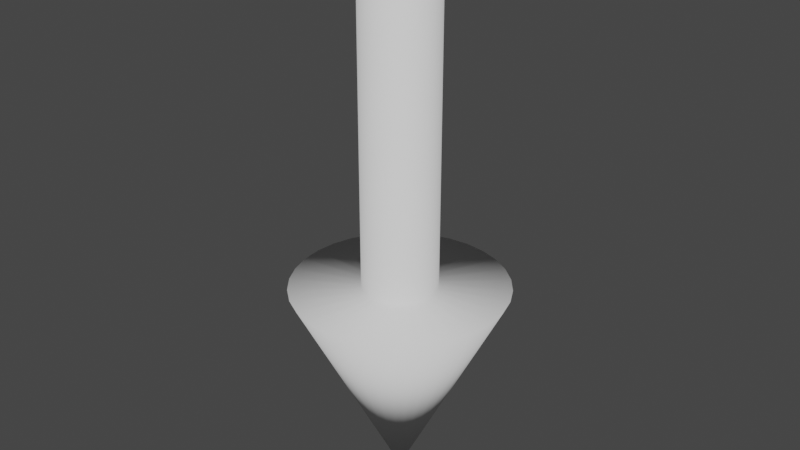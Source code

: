 # Source: DownArrow.blend  (saved by Blender 2.90.8; exported with 4.5.12 LTS)
import bpy
from mathutils import Matrix  # noqa: F401  (used for matrix-valued properties, if any)

bpy.ops.wm.read_factory_settings(use_empty=True)
scene = bpy.context.scene
scene.name = 'Scene'

# ---- collections
col_collection = bpy.data.collections.new('Collection'); scene.collection.children.link(col_collection)

# ---- world
world_world = bpy.data.worlds.new('World'); scene.world = world_world
world_world.use_nodes = True; world_world.node_tree.nodes.clear()
_N = world_world.node_tree.nodes; _L = world_world.node_tree.links
n0 = _N.new('ShaderNodeOutputWorld'); n0.name = 'World Output'; n0.location = (300, 300)
n1 = _N.new('ShaderNodeBackground'); n1.name = 'Background'; n1.location = (10, 300)
n1.inputs[0].default_value = (0.05088, 0.05088, 0.05088, 1.0)
_L.new(n1.outputs[0], n0.inputs[0])
n0.is_active_output = True
world_world.color = (0.05088, 0.05088, 0.05088)
world_world.use_sun_shadow = False
world_world.sun_shadow_jitter_overblur = 0.0

# ---- meshes
me_cone = bpy.data.meshes.new('Cone')
me_cone.from_pydata([(-2.495e-07, 0.3466, -1.0), (0.06762, 0.3399, -1.0), (0.1326, 0.3202, -1.0), (0.1926, 0.2882, -1.0), (0.2451, 0.2451, -1.0), (0.2882, 0.1926, -1.0), (0.3202, 0.1326, -1.0), (0.3399, 0.06762, -1.0), (0.3466, -2.478e-08, -1.0), (0.3399, -0.06762, -1.0), (0.3202, -0.1326, -1.0), (0.2882, -0.1926, -1.0), (0.2451, -0.2451, -1.0), (0.1926, -0.2882, -1.0), (0.1326, -0.3202, -1.0), (0.06762, -0.3399, -1.0), (-1.253e-07, -0.3466, -1.0), (-0.06762, -0.3399, -1.0), (-0.1326, -0.3202, -1.0), (-0.1926, -0.2882, -1.0), (-0.2451, -0.2451, -1.0), (-0.2882, -0.1926, -1.0), (-0.3202, -0.1326, -1.0), (-0.3399, -0.06762, -1.0), (-0.3466, 3.688e-07, -1.0), (-0.3399, 0.06762, -1.0), (-0.3202, 0.1326, -1.0), (-0.2882, 0.1926, -1.0), (-0.2451, 0.2451, -1.0), (-0.1926, 0.2882, -1.0), (-0.1326, 0.3202, -1.0), (-0.06762, 0.3399, -1.0), (0.0, 0.0, 1.0), (0.0, 1.0, -1.0), (0.1951, 0.9808, -1.0), (0.3827, 0.9239, -1.0), (0.5556, 0.8315, -1.0), (0.7071, 0.7071, -1.0), (0.8315, 0.5556, -1.0), (0.9239, 0.3827, -1.0), (0.9808, 0.1951, -1.0), (1.0, 7.55e-08, -1.0), (0.9808, -0.1951, -1.0), (0.9239, -0.3827, -1.0), (0.8315, -0.5556, -1.0), (0.7071, -0.7071, -1.0), (0.5556, -0.8315, -1.0), (0.3827, -0.9239, -1.0), (0.1951, -0.9808, -1.0), (-3.258e-07, -1.0, -1.0), (-0.1951, -0.9808, -1.0), (-0.3827, -0.9239, -1.0), (-0.5556, -0.8315, -1.0), (-0.7071, -0.7071, -1.0), (-0.8315, -0.5556, -1.0), (-0.9239, -0.3827, -1.0), (-0.9808, -0.1951, -1.0), (-1.0, 9.656e-07, -1.0), (-0.9808, 0.1951, -1.0), (-0.9239, 0.3827, -1.0), (-0.8315, 0.5556, -1.0), (-0.7071, 0.7071, -1.0), (-0.5556, 0.8315, -1.0), (-0.3827, 0.9239, -1.0), (-0.1951, 0.9808, -1.0), (-5.031e-07, 0.3466, -4.191), (0.06762, 0.3399, -4.191), (0.1326, 0.3202, -4.191), (0.1926, 0.2882, -4.191), (0.2451, 0.2451, -4.191), (0.2882, 0.1926, -4.191), (0.3202, 0.1326, -4.191), (0.3399, 0.06762, -4.191), (0.3466, -2.478e-08, -4.191), (0.3399, -0.06762, -4.191), (0.3202, -0.1326, -4.191), (0.2882, -0.1926, -4.191), (0.2451, -0.2451, -4.191), (0.1926, -0.2882, -4.191), (0.1326, -0.3202, -4.191), (0.06762, -0.3399, -4.191), (-3.789e-07, -0.3466, -4.191), (-0.06762, -0.3399, -4.191), (-0.1326, -0.3202, -4.191), (-0.1926, -0.2882, -4.191), (-0.2451, -0.2451, -4.191), (-0.2882, -0.1926, -4.191), (-0.3202, -0.1326, -4.191), (-0.3399, -0.06762, -4.191), (-0.3466, 3.688e-07, -4.191), (-0.3399, 0.06762, -4.191), (-0.3202, 0.1326, -4.191), (-0.2882, 0.1926, -4.191), (-0.2451, 0.2451, -4.191), (-0.1926, 0.2882, -4.191), (-0.1326, 0.3202, -4.191), (-0.06762, 0.3399, -4.191)], [], [(33, 32, 34), (34, 32, 35), (35, 32, 36), (36, 32, 37), (37, 32, 38), (38, 32, 39), (39, 32, 40), (40, 32, 41), (41, 32, 42), (42, 32, 43), (43, 32, 44), (44, 32, 45), (45, 32, 46), (46, 32, 47), (47, 32, 48), (48, 32, 49), (49, 32, 50), (50, 32, 51), (51, 32, 52), (52, 32, 53), (53, 32, 54), (54, 32, 55), (55, 32, 56), (56, 32, 57), (57, 32, 58), (58, 32, 59), (59, 32, 60), (60, 32, 61), (61, 32, 62), (62, 32, 63), (1, 2, 67, 66), (63, 32, 64), (64, 32, 33), (1, 0, 33, 34), (2, 1, 34, 35), (3, 2, 35, 36), (4, 3, 36, 37), (5, 4, 37, 38), (6, 5, 38, 39), (7, 6, 39, 40), (8, 7, 40, 41), (9, 8, 41, 42), (10, 9, 42, 43), (11, 10, 43, 44), (12, 11, 44, 45), (13, 12, 45, 46), (14, 13, 46, 47), (15, 14, 47, 48), (16, 15, 48, 49), (17, 16, 49, 50), (18, 17, 50, 51), (19, 18, 51, 52), (20, 19, 52, 53), (21, 20, 53, 54), (22, 21, 54, 55), (23, 22, 55, 56), (24, 23, 56, 57), (25, 24, 57, 58), (26, 25, 58, 59), (27, 26, 59, 60), (28, 27, 60, 61), (29, 28, 61, 62), (30, 29, 62, 63), (31, 30, 63, 64), (0, 31, 64, 33), (65, 66, 67, 68, 69, 70, 71, 72, 73, 74, 75, 76, 77, 78, 79, 80, 81, 82, 83, 84, 85, 86, 87, 88, 89, 90, 91, 92, 93, 94, 95, 96), (28, 29, 94, 93), (15, 16, 81, 80), (2, 3, 68, 67), (29, 30, 95, 94), (16, 17, 82, 81), (3, 4, 69, 68), (30, 31, 96, 95), (17, 18, 83, 82), (4, 5, 70, 69), (31, 0, 65, 96), (18, 19, 84, 83), (5, 6, 71, 70), (19, 20, 85, 84), (6, 7, 72, 71), (20, 21, 86, 85), (7, 8, 73, 72), (21, 22, 87, 86), (8, 9, 74, 73), (22, 23, 88, 87), (9, 10, 75, 74), (23, 24, 89, 88), (10, 11, 76, 75), (24, 25, 90, 89), (11, 12, 77, 76), (25, 26, 91, 90), (12, 13, 78, 77), (26, 27, 92, 91), (13, 14, 79, 78), (0, 1, 66, 65), (27, 28, 93, 92), (14, 15, 80, 79)])
me_cone.polygons.foreach_set('use_smooth', [True] * 97)
_uv = me_cone.uv_layers.new(name='UVMap')
_uv.uv.foreach_set('vector', [0.25, 0.49, 0.25, 0.25, 0.2968, 0.4854, 0.2968, 0.4854, 0.25, 0.25, 0.3418, 0.4717, 0.3418, 0.4717, 0.25, 0.25, 0.3833, 0.4496, 0.3833, 0.4496, 0.25, 0.25, 0.4197, 0.4197, 0.4197, 0.4197, 0.25, 0.25, 0.4496, 0.3833, 0.4496, 0.3833, 0.25, 0.25, 0.4717, 0.3418, 0.4717, 0.3418, 0.25, 0.25, 0.4854, 0.2968, 0.4854, 0.2968, 0.25, 0.25, 0.49, 0.25, 0.49, 0.25, 0.25, 0.25, 0.4854, 0.2032, 0.4854, 0.2032, 0.25, 0.25, 0.4717, 0.1582, 0.4717, 0.1582, 0.25, 0.25, 0.4496, 0.1167, 0.4496, 0.1167, 0.25, 0.25, 0.4197, 0.08029, 0.4197, 0.08029, 0.25, 0.25, 0.3833, 0.05045, 0.3833, 0.05045, 0.25, 0.25, 0.3418, 0.02827, 0.3418, 0.02827, 0.25, 0.25, 0.2968, 0.01461, 0.2968, 0.01461, 0.25, 0.25, 0.25, 0.01, 0.25, 0.01, 0.25, 0.25, 0.2032, 0.01461, 0.2032, 0.01461, 0.25, 0.25, 0.1582, 0.02827, 0.1582, 0.02827, 0.25, 0.25, 0.1167, 0.05045, 0.1167, 0.05045, 0.25, 0.25, 0.08029, 0.08029, 0.08029, 0.08029, 0.25, 0.25, 0.05045, 0.1167, 0.05045, 0.1167, 0.25, 0.25, 0.02827, 0.1582, 0.02827, 0.1582, 0.25, 0.25, 0.01461, 0.2032, 0.01461, 0.2032, 0.25, 0.25, 0.01, 0.25, 0.01, 0.25, 0.25, 0.25, 0.01461, 0.2968, 0.01461, 0.2968, 0.25, 0.25, 0.02827, 0.3418, 0.02827, 0.3418, 0.25, 0.25, 0.05045, 0.3833, 0.05045, 0.3833, 0.25, 0.25, 0.08029, 0.4197, 0.08029, 0.4197, 0.25, 0.25, 0.1167, 0.4496, 0.1167, 0.4496, 0.25, 0.25, 0.1582, 0.4717, 0.7662, 0.3316, 0.7818, 0.3268, 0.7818, 0.3268, 0.7662, 0.3316, 0.1582, 0.4717, 0.25, 0.25, 0.2032, 0.4854, 0.2032, 0.4854, 0.25, 0.25, 0.25, 0.49, 0.7662, 0.3316, 0.75, 0.3332, 0.75, 0.49, 0.7968, 0.4854, 0.7818, 0.3268, 0.7662, 0.3316, 0.7968, 0.4854, 0.8418, 0.4717, 0.7962, 0.3192, 0.7818, 0.3268, 0.8418, 0.4717, 0.8833, 0.4496, 0.8088, 0.3088, 0.7962, 0.3192, 0.8833, 0.4496, 0.9197, 0.4197, 0.8192, 0.2962, 0.8088, 0.3088, 0.9197, 0.4197, 0.9496, 0.3833, 0.8268, 0.2818, 0.8192, 0.2962, 0.9496, 0.3833, 0.9717, 0.3418, 0.8316, 0.2662, 0.8268, 0.2818, 0.9717, 0.3418, 0.9854, 0.2968, 0.8332, 0.25, 0.8316, 0.2662, 0.9854, 0.2968, 0.99, 0.25, 0.8316, 0.2338, 0.8332, 0.25, 0.99, 0.25, 0.9854, 0.2032, 0.8268, 0.2182, 0.8316, 0.2338, 0.9854, 0.2032, 0.9717, 0.1582, 0.8192, 0.2038, 0.8268, 0.2182, 0.9717, 0.1582, 0.9496, 0.1167, 0.8088, 0.1912, 0.8192, 0.2038, 0.9496, 0.1167, 0.9197, 0.08029, 0.7962, 0.1808, 0.8088, 0.1912, 0.9197, 0.08029, 0.8833, 0.05045, 0.7818, 0.1732, 0.7962, 0.1808, 0.8833, 0.05045, 0.8418, 0.02827, 0.7662, 0.1684, 0.7818, 0.1732, 0.8418, 0.02827, 0.7968, 0.01461, 0.75, 0.1668, 0.7662, 0.1684, 0.7968, 0.01461, 0.75, 0.01, 0.7338, 0.1684, 0.75, 0.1668, 0.75, 0.01, 0.7032, 0.01461, 0.7182, 0.1732, 0.7338, 0.1684, 0.7032, 0.01461, 0.6582, 0.02827, 0.7038, 0.1808, 0.7182, 0.1732, 0.6582, 0.02827, 0.6167, 0.05045, 0.6912, 0.1912, 0.7038, 0.1808, 0.6167, 0.05045, 0.5803, 0.08029, 0.6808, 0.2038, 0.6912, 0.1912, 0.5803, 0.08029, 0.5504, 0.1167, 0.6732, 0.2182, 0.6808, 0.2038, 0.5504, 0.1167, 0.5283, 0.1582, 0.6684, 0.2338, 0.6732, 0.2182, 0.5283, 0.1582, 0.5146, 0.2032, 0.6668, 0.25, 0.6684, 0.2338, 0.5146, 0.2032, 0.51, 0.25, 0.6684, 0.2662, 0.6668, 0.25, 0.51, 0.25, 0.5146, 0.2968, 0.6732, 0.2818, 0.6684, 0.2662, 0.5146, 0.2968, 0.5283, 0.3418, 0.6808, 0.2962, 0.6732, 0.2818, 0.5283, 0.3418, 0.5504, 0.3833, 0.6912, 0.3088, 0.6808, 0.2962, 0.5504, 0.3833, 0.5803, 0.4197, 0.7038, 0.3192, 0.6912, 0.3088, 0.5803, 0.4197, 0.6167, 0.4496, 0.7182, 0.3268, 0.7038, 0.3192, 0.6167, 0.4496, 0.6582, 0.4717, 0.7338, 0.3316, 0.7182, 0.3268, 0.6582, 0.4717, 0.7032, 0.4854, 0.75, 0.3332, 0.7338, 0.3316, 0.7032, 0.4854, 0.75, 0.49, 0.75, 0.3332, 0.7662, 0.3316, 0.7818, 0.3268, 0.7962, 0.3192, 0.8088, 0.3088, 0.8192, 0.2962, 0.8268, 0.2818, 0.8316, 0.2662, 0.8332, 0.25, 0.8316, 0.2338, 0.8268, 0.2182, 0.8192, 0.2038, 0.8088, 0.1912, 0.7962, 0.1808, 0.7818, 0.1732, 0.7662, 0.1684, 0.75, 0.1668, 0.7338, 0.1684, 0.7182, 0.1732, 0.7038, 0.1808, 0.6912, 0.1912, 0.6808, 0.2038, 0.6732, 0.2182, 0.6684, 0.2338, 0.6668, 0.25, 0.6684, 0.2662, 0.6732, 0.2818, 0.6808, 0.2962, 0.6912, 0.3088, 0.7038, 0.3192, 0.7182, 0.3268, 0.7338, 0.3316, 0.6912, 0.3088, 0.7038, 0.3192, 0.7038, 0.3192, 0.6912, 0.3088, 0.7662, 0.1684, 0.75, 0.1668, 0.75, 0.1668, 0.7662, 0.1684, 0.7818, 0.3268, 0.7962, 0.3192, 0.7962, 0.3192, 0.7818, 0.3268, 0.7038, 0.3192, 0.7182, 0.3268, 0.7182, 0.3268, 0.7038, 0.3192, 0.75, 0.1668, 0.7338, 0.1684, 0.7338, 0.1684, 0.75, 0.1668, 0.7962, 0.3192, 0.8088, 0.3088, 0.8088, 0.3088, 0.7962, 0.3192, 0.7182, 0.3268, 0.7338, 0.3316, 0.7338, 0.3316, 0.7182, 0.3268, 0.7338, 0.1684, 0.7182, 0.1732, 0.7182, 0.1732, 0.7338, 0.1684, 0.8088, 0.3088, 0.8192, 0.2962, 0.8192, 0.2962, 0.8088, 0.3088, 0.7338, 0.3316, 0.75, 0.3332, 0.75, 0.3332, 0.7338, 0.3316, 0.7182, 0.1732, 0.7038, 0.1808, 0.7038, 0.1808, 0.7182, 0.1732, 0.8192, 0.2962, 0.8268, 0.2818, 0.8268, 0.2818, 0.8192, 0.2962, 0.7038, 0.1808, 0.6912, 0.1912, 0.6912, 0.1912, 0.7038, 0.1808, 0.8268, 0.2818, 0.8316, 0.2662, 0.8316, 0.2662, 0.8268, 0.2818, 0.6912, 0.1912, 0.6808, 0.2038, 0.6808, 0.2038, 0.6912, 0.1912, 0.8316, 0.2662, 0.8332, 0.25, 0.8332, 0.25, 0.8316, 0.2662, 0.6808, 0.2038, 0.6732, 0.2182, 0.6732, 0.2182, 0.6808, 0.2038, 0.8332, 0.25, 0.8316, 0.2338, 0.8316, 0.2338, 0.8332, 0.25, 0.6732, 0.2182, 0.6684, 0.2338, 0.6684, 0.2338, 0.6732, 0.2182, 0.8316, 0.2338, 0.8268, 0.2182, 0.8268, 0.2182, 0.8316, 0.2338, 0.6684, 0.2338, 0.6668, 0.25, 0.6668, 0.25, 0.6684, 0.2338, 0.8268, 0.2182, 0.8192, 0.2038, 0.8192, 0.2038, 0.8268, 0.2182, 0.6668, 0.25, 0.6684, 0.2662, 0.6684, 0.2662, 0.6668, 0.25, 0.8192, 0.2038, 0.8088, 0.1912, 0.8088, 0.1912, 0.8192, 0.2038, 0.6684, 0.2662, 0.6732, 0.2818, 0.6732, 0.2818, 0.6684, 0.2662, 0.8088, 0.1912, 0.7962, 0.1808, 0.7962, 0.1808, 0.8088, 0.1912, 0.6732, 0.2818, 0.6808, 0.2962, 0.6808, 0.2962, 0.6732, 0.2818, 0.7962, 0.1808, 0.7818, 0.1732, 0.7818, 0.1732, 0.7962, 0.1808, 0.75, 0.3332, 0.7662, 0.3316, 0.7662, 0.3316, 0.75, 0.3332, 0.6808, 0.2962, 0.6912, 0.3088, 0.6912, 0.3088, 0.6808, 0.2962, 0.7818, 0.1732, 0.7662, 0.1684, 0.7662, 0.1684, 0.7818, 0.1732])
me_cone.use_remesh_fix_poles = True
me_cone.use_remesh_preserve_attributes = False
me_cone.use_mirror_vertex_groups = False
me_cone.update()

# ---- objects
ob_cone = bpy.data.objects.new('Cone', me_cone)

# ---- transforms, parenting, visibility, modifiers, constraints
ob_cone.location = (0.0, 0.0, 0.0)
ob_cone.rotation_euler = (0.0, 3.142, 0.0)
ob_cone.lineart.crease_threshold = 0.0

# ---- collection membership
col_collection.objects.link(ob_cone)

# ---- scene / render settings (as saved in the file)
scene.frame_start = 1; scene.frame_end = 250; scene.frame_set(1)
scene.render.engine = 'BLENDER_EEVEE_NEXT'
scene.cycles.use_denoising = False
scene.cycles.samples = 128
scene.cycles.sampling_pattern = 'TABULATED_SOBOL'
scene.cycles.use_adaptive_sampling = False
scene.cycles.use_light_tree = False
scene.view_settings.view_transform = 'Filmic'
bpy.context.view_layer.update()

# ---- added for rendering (the .blend has no active camera and no usable light): camera, sun
cam_auto = bpy.data.cameras.new('AutoCamera')
cam_auto.lens = 50.0
cam_auto.sensor_width = 36.0
cam_auto.clip_end = 1000.0
ob_auto_camera = bpy.data.objects.new('AutoCamera', cam_auto)
scene.collection.objects.link(ob_auto_camera)
ob_auto_camera.location = (5.46988, -6.56385, 5.97162)
ob_auto_camera.rotation_euler = (1.09748, -7.21219e-08, 0.694738)
scene.camera = ob_auto_camera
light_auto_sun = bpy.data.lights.new('AutoSun', 'SUN')
light_auto_sun.energy = 3.0
light_auto_sun.angle = 0.0523599
ob_auto_sun = bpy.data.objects.new('AutoSun', light_auto_sun)
scene.collection.objects.link(ob_auto_sun)
ob_auto_sun.rotation_euler = (0.872665, 0.174533, 0.523599)
bpy.context.view_layer.update()
